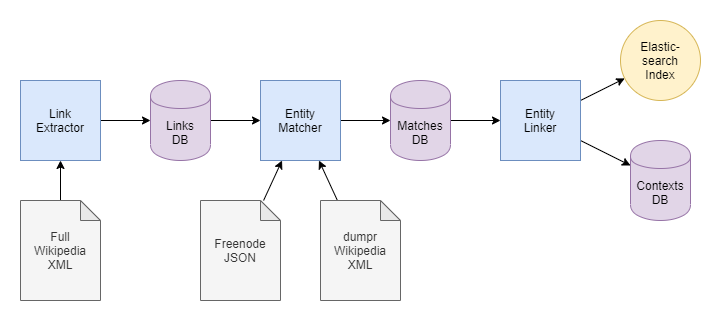

The diagram above was exported from draw.io. Its source (the exported page's mxGraphModel, read from the mxfile embedded in the PNG):
<mxGraphModel dx="887" dy="519" grid="1" gridSize="10" guides="1" tooltips="1" connect="1" arrows="1" fold="1" page="1" pageScale="1" pageWidth="850" pageHeight="1100" math="0" shadow="0">
  <root>
    <mxCell id="0" />
    <mxCell id="1" parent="0" />
    <mxCell id="5cQN3gtGWJR-ab_1G42D-12" style="edgeStyle=none;rounded=0;orthogonalLoop=1;jettySize=auto;html=1;" edge="1" parent="1" source="5cQN3gtGWJR-ab_1G42D-1" target="5cQN3gtGWJR-ab_1G42D-9">
      <mxGeometry relative="1" as="geometry" />
    </mxCell>
    <mxCell id="5cQN3gtGWJR-ab_1G42D-1" value="Link&lt;br&gt;Extractor" style="whiteSpace=wrap;html=1;aspect=fixed;fillColor=#dae8fc;strokeColor=#6c8ebf;" vertex="1" parent="1">
      <mxGeometry x="120" y="160" width="80" height="80" as="geometry" />
    </mxCell>
    <mxCell id="5cQN3gtGWJR-ab_1G42D-7" style="edgeStyle=none;rounded=0;orthogonalLoop=1;jettySize=auto;html=1;" edge="1" parent="1" source="5cQN3gtGWJR-ab_1G42D-2" target="5cQN3gtGWJR-ab_1G42D-1">
      <mxGeometry relative="1" as="geometry" />
    </mxCell>
    <mxCell id="5cQN3gtGWJR-ab_1G42D-2" value="Full&lt;br&gt;Wikipedia&lt;br&gt;XML" style="shape=note;whiteSpace=wrap;html=1;backgroundOutline=1;darkOpacity=0.05;size=20;fillColor=#f5f5f5;strokeColor=#666666;fontColor=#333333;" vertex="1" parent="1">
      <mxGeometry x="120" y="280" width="80" height="100" as="geometry" />
    </mxCell>
    <mxCell id="5cQN3gtGWJR-ab_1G42D-15" style="edgeStyle=none;rounded=0;orthogonalLoop=1;jettySize=auto;html=1;" edge="1" parent="1" source="5cQN3gtGWJR-ab_1G42D-4" target="5cQN3gtGWJR-ab_1G42D-14">
      <mxGeometry relative="1" as="geometry" />
    </mxCell>
    <mxCell id="5cQN3gtGWJR-ab_1G42D-4" value="Entity&lt;br&gt;Matcher" style="whiteSpace=wrap;html=1;aspect=fixed;fillColor=#dae8fc;strokeColor=#6c8ebf;" vertex="1" parent="1">
      <mxGeometry x="360" y="160" width="80" height="80" as="geometry" />
    </mxCell>
    <mxCell id="5cQN3gtGWJR-ab_1G42D-20" style="edgeStyle=none;rounded=0;orthogonalLoop=1;jettySize=auto;html=1;" edge="1" parent="1" source="5cQN3gtGWJR-ab_1G42D-5" target="5cQN3gtGWJR-ab_1G42D-19">
      <mxGeometry relative="1" as="geometry" />
    </mxCell>
    <mxCell id="5cQN3gtGWJR-ab_1G42D-22" style="edgeStyle=none;rounded=0;orthogonalLoop=1;jettySize=auto;html=1;" edge="1" parent="1" source="5cQN3gtGWJR-ab_1G42D-5" target="5cQN3gtGWJR-ab_1G42D-21">
      <mxGeometry relative="1" as="geometry" />
    </mxCell>
    <mxCell id="5cQN3gtGWJR-ab_1G42D-5" value="Entity&lt;br&gt;Linker" style="whiteSpace=wrap;html=1;aspect=fixed;fillColor=#dae8fc;strokeColor=#6c8ebf;" vertex="1" parent="1">
      <mxGeometry x="600" y="160" width="80" height="80" as="geometry" />
    </mxCell>
    <mxCell id="5cQN3gtGWJR-ab_1G42D-8" style="edgeStyle=none;rounded=0;orthogonalLoop=1;jettySize=auto;html=1;" edge="1" parent="1" source="5cQN3gtGWJR-ab_1G42D-6" target="5cQN3gtGWJR-ab_1G42D-4">
      <mxGeometry relative="1" as="geometry" />
    </mxCell>
    <mxCell id="5cQN3gtGWJR-ab_1G42D-6" value="dumpr&lt;br&gt;Wikipedia&lt;br&gt;XML" style="shape=note;whiteSpace=wrap;html=1;backgroundOutline=1;darkOpacity=0.05;size=20;fillColor=#f5f5f5;strokeColor=#666666;fontColor=#333333;" vertex="1" parent="1">
      <mxGeometry x="420" y="280" width="80" height="100" as="geometry" />
    </mxCell>
    <mxCell id="5cQN3gtGWJR-ab_1G42D-13" style="edgeStyle=none;rounded=0;orthogonalLoop=1;jettySize=auto;html=1;" edge="1" parent="1" source="5cQN3gtGWJR-ab_1G42D-9" target="5cQN3gtGWJR-ab_1G42D-4">
      <mxGeometry relative="1" as="geometry" />
    </mxCell>
    <mxCell id="5cQN3gtGWJR-ab_1G42D-9" value="Links&lt;br&gt;DB" style="shape=cylinder;whiteSpace=wrap;html=1;boundedLbl=1;backgroundOutline=1;fillColor=#e1d5e7;strokeColor=#9673a6;" vertex="1" parent="1">
      <mxGeometry x="250" y="160" width="60" height="80" as="geometry" />
    </mxCell>
    <mxCell id="5cQN3gtGWJR-ab_1G42D-16" style="edgeStyle=none;rounded=0;orthogonalLoop=1;jettySize=auto;html=1;" edge="1" parent="1" source="5cQN3gtGWJR-ab_1G42D-14" target="5cQN3gtGWJR-ab_1G42D-5">
      <mxGeometry relative="1" as="geometry" />
    </mxCell>
    <mxCell id="5cQN3gtGWJR-ab_1G42D-14" value="Matches&lt;br&gt;DB" style="shape=cylinder;whiteSpace=wrap;html=1;boundedLbl=1;backgroundOutline=1;fillColor=#e1d5e7;strokeColor=#9673a6;" vertex="1" parent="1">
      <mxGeometry x="490" y="160" width="60" height="80" as="geometry" />
    </mxCell>
    <mxCell id="5cQN3gtGWJR-ab_1G42D-18" style="edgeStyle=none;rounded=0;orthogonalLoop=1;jettySize=auto;html=1;" edge="1" parent="1" source="5cQN3gtGWJR-ab_1G42D-17" target="5cQN3gtGWJR-ab_1G42D-4">
      <mxGeometry relative="1" as="geometry" />
    </mxCell>
    <mxCell id="5cQN3gtGWJR-ab_1G42D-17" value="Freenode&lt;br&gt;JSON" style="shape=note;whiteSpace=wrap;html=1;backgroundOutline=1;darkOpacity=0.05;size=20;fillColor=#f5f5f5;strokeColor=#666666;fontColor=#333333;" vertex="1" parent="1">
      <mxGeometry x="300" y="280" width="80" height="100" as="geometry" />
    </mxCell>
    <mxCell id="5cQN3gtGWJR-ab_1G42D-19" value="Elastic-&lt;br&gt;search&lt;br&gt;Index" style="ellipse;whiteSpace=wrap;html=1;aspect=fixed;fillColor=#fff2cc;strokeColor=#d6b656;" vertex="1" parent="1">
      <mxGeometry x="720" y="100" width="80" height="80" as="geometry" />
    </mxCell>
    <mxCell id="5cQN3gtGWJR-ab_1G42D-21" value="Contexts&lt;br&gt;DB" style="shape=cylinder;whiteSpace=wrap;html=1;boundedLbl=1;backgroundOutline=1;fillColor=#e1d5e7;strokeColor=#9673a6;" vertex="1" parent="1">
      <mxGeometry x="730" y="220" width="60" height="80" as="geometry" />
    </mxCell>
  </root>
</mxGraphModel>